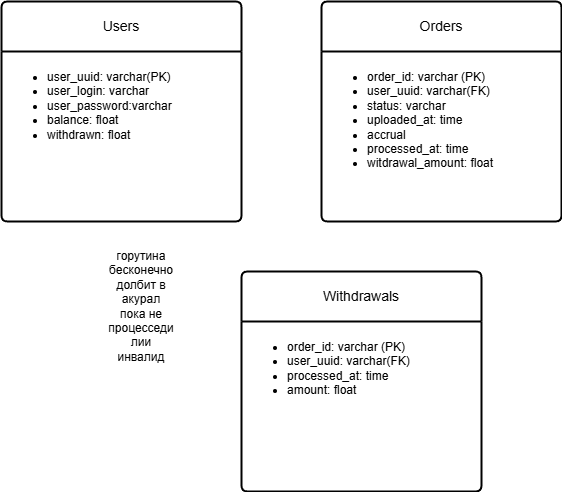

The diagram above was exported from draw.io. Its source (the exported page's mxGraphModel, read from the mxfile embedded in the PNG):
<mxGraphModel dx="1002" dy="575" grid="1" gridSize="10" guides="1" tooltips="1" connect="1" arrows="1" fold="1" page="1" pageScale="1" pageWidth="1169" pageHeight="827" math="0" shadow="0">
  <root>
    <mxCell id="0" />
    <mxCell id="1" parent="0" />
    <mxCell id="nS5hvCueK1sGXoI8ysCl-32" value="Users" style="swimlane;childLayout=stackLayout;horizontal=1;startSize=50;horizontalStack=0;rounded=1;fontSize=14;fontStyle=0;strokeWidth=2;resizeParent=0;resizeLast=1;shadow=0;dashed=0;align=center;arcSize=4;whiteSpace=wrap;html=1;" parent="1" vertex="1">
      <mxGeometry x="190" y="50" width="240" height="220" as="geometry" />
    </mxCell>
    <mxCell id="nS5hvCueK1sGXoI8ysCl-33" value="&lt;ul&gt;&lt;li&gt;user_uuid: varchar(PK)&lt;/li&gt;&lt;li&gt;user_login: varchar&lt;/li&gt;&lt;li&gt;user_password:varchar&lt;/li&gt;&lt;li&gt;balance: float&lt;/li&gt;&lt;li&gt;withdrawn: float&lt;/li&gt;&lt;/ul&gt;" style="align=left;strokeColor=none;fillColor=none;spacingLeft=4;fontSize=12;verticalAlign=top;resizable=0;rotatable=0;part=1;html=1;" parent="nS5hvCueK1sGXoI8ysCl-32" vertex="1">
      <mxGeometry y="50" width="240" height="170" as="geometry" />
    </mxCell>
    <mxCell id="nS5hvCueK1sGXoI8ysCl-34" value="Orders" style="swimlane;childLayout=stackLayout;horizontal=1;startSize=50;horizontalStack=0;rounded=1;fontSize=14;fontStyle=0;strokeWidth=2;resizeParent=0;resizeLast=1;shadow=0;dashed=0;align=center;arcSize=4;whiteSpace=wrap;html=1;" parent="1" vertex="1">
      <mxGeometry x="510" y="50" width="240" height="220" as="geometry" />
    </mxCell>
    <mxCell id="nS5hvCueK1sGXoI8ysCl-35" value="&lt;ul&gt;&lt;li&gt;order_id: varchar (PK)&lt;/li&gt;&lt;li&gt;user_uuid: varchar(FK)&lt;/li&gt;&lt;li&gt;status: varchar&amp;nbsp;&lt;/li&gt;&lt;li&gt;uploaded_at: time&lt;/li&gt;&lt;li&gt;accrual&lt;/li&gt;&lt;li&gt;processed_at: time&lt;/li&gt;&lt;li&gt;witdrawal_amount: float&lt;/li&gt;&lt;/ul&gt;" style="align=left;strokeColor=none;fillColor=none;spacingLeft=4;fontSize=12;verticalAlign=top;resizable=0;rotatable=0;part=1;html=1;" parent="nS5hvCueK1sGXoI8ysCl-34" vertex="1">
      <mxGeometry y="50" width="240" height="170" as="geometry" />
    </mxCell>
    <mxCell id="nS5hvCueK1sGXoI8ysCl-38" value="горутина бесконечно долбит в акурал пока не процесседи лии инвалид" style="text;html=1;align=center;verticalAlign=middle;whiteSpace=wrap;rounded=0;" parent="1" vertex="1">
      <mxGeometry x="300" y="340" width="60" height="30" as="geometry" />
    </mxCell>
    <mxCell id="uKmTzjnW-SNo3jFjpfAE-1" value="Withdrawals" style="swimlane;childLayout=stackLayout;horizontal=1;startSize=50;horizontalStack=0;rounded=1;fontSize=14;fontStyle=0;strokeWidth=2;resizeParent=0;resizeLast=1;shadow=0;dashed=0;align=center;arcSize=4;whiteSpace=wrap;html=1;" vertex="1" parent="1">
      <mxGeometry x="430" y="320" width="240" height="220" as="geometry" />
    </mxCell>
    <mxCell id="uKmTzjnW-SNo3jFjpfAE-2" value="&lt;ul&gt;&lt;li&gt;order_id: varchar (PK)&lt;/li&gt;&lt;li&gt;user_uuid: varchar(FK)&lt;/li&gt;&lt;li&gt;processed_at: time&lt;/li&gt;&lt;li&gt;amount: float&lt;/li&gt;&lt;/ul&gt;" style="align=left;strokeColor=none;fillColor=none;spacingLeft=4;fontSize=12;verticalAlign=top;resizable=0;rotatable=0;part=1;html=1;" vertex="1" parent="uKmTzjnW-SNo3jFjpfAE-1">
      <mxGeometry y="50" width="240" height="170" as="geometry" />
    </mxCell>
  </root>
</mxGraphModel>